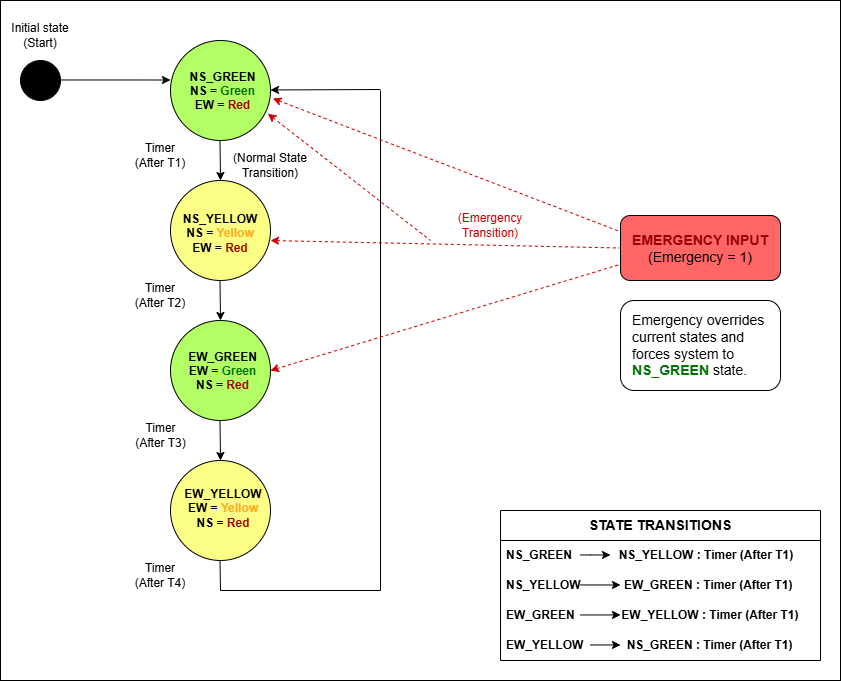

The diagram above was exported from draw.io. Its source (the exported page's mxGraphModel, read from the mxfile embedded in the PNG):
<mxGraphModel dx="1278" dy="705" grid="1" gridSize="10" guides="1" tooltips="1" connect="1" arrows="1" fold="1" page="1" pageScale="1" pageWidth="850" pageHeight="1100" math="0" shadow="0">
  <root>
    <mxCell id="0" />
    <mxCell id="1" parent="0" />
    <mxCell id="jhswaZ9CsssHP4jVh_fn-54" parent="1" style="rounded=0;whiteSpace=wrap;html=1;" value="" vertex="1">
      <mxGeometry height="680" width="840" x="20" y="20" as="geometry" />
    </mxCell>
    <mxCell id="jhswaZ9CsssHP4jVh_fn-1" parent="1" style="ellipse;whiteSpace=wrap;html=1;aspect=fixed;fillColor=#B3FF66;" value="" vertex="1">
      <mxGeometry height="100" width="100" x="190" y="60" as="geometry" />
    </mxCell>
    <mxCell id="jhswaZ9CsssHP4jVh_fn-2" parent="1" style="text;html=1;whiteSpace=wrap;strokeColor=none;fillColor=none;align=center;verticalAlign=middle;rounded=0;" value="&lt;b&gt;NS_GREEN&lt;/b&gt;&lt;div&gt;&lt;b&gt;NS = &lt;font style=&quot;color: rgb(0, 115, 0);&quot;&gt;Green&lt;/font&gt;&lt;/b&gt;&lt;/div&gt;&lt;div&gt;&lt;b style=&quot;background-color: transparent;&quot;&gt;&lt;font style=&quot;color: rgb(0, 0, 0);&quot;&gt;EW =&lt;/font&gt;&lt;font style=&quot;color: rgb(153, 255, 51);&quot;&gt; &lt;/font&gt;&lt;font style=&quot;color: rgb(164, 0, 0);&quot;&gt;Red&lt;/font&gt;&lt;/b&gt;&lt;/div&gt;&lt;div&gt;&lt;b&gt;&lt;font style=&quot;color: rgb(128, 255, 0);&quot;&gt;&lt;br&gt;&lt;/font&gt;&lt;/b&gt;&lt;/div&gt;&lt;div&gt;&lt;br&gt;&lt;/div&gt;" vertex="1">
      <mxGeometry height="130" width="135" x="175" y="60" as="geometry" />
    </mxCell>
    <mxCell id="jhswaZ9CsssHP4jVh_fn-3" edge="1" parent="1" style="endArrow=classic;html=1;rounded=0;" value="">
      <mxGeometry height="50" relative="1" width="50" as="geometry">
        <mxPoint x="239.5" y="160" as="sourcePoint" />
        <mxPoint x="240" y="200" as="targetPoint" />
      </mxGeometry>
    </mxCell>
    <mxCell id="jhswaZ9CsssHP4jVh_fn-6" parent="1" style="ellipse;whiteSpace=wrap;html=1;aspect=fixed;fillColor=#FBFF85;" value="" vertex="1">
      <mxGeometry height="100" width="100" x="190" y="200" as="geometry" />
    </mxCell>
    <mxCell id="jhswaZ9CsssHP4jVh_fn-4" parent="1" style="text;html=1;whiteSpace=wrap;strokeColor=none;fillColor=none;align=center;verticalAlign=middle;rounded=0;" value="&lt;b&gt;NS_YELLOW&lt;/b&gt;&lt;div&gt;&lt;b&gt;NS = &lt;font style=&quot;color: rgb(255, 173, 37);&quot;&gt;Yellow&lt;/font&gt;&lt;/b&gt;&lt;/div&gt;&lt;div&gt;&lt;b&gt;EW = &lt;font style=&quot;color: rgb(164, 0, 0);&quot;&gt;Red&lt;/font&gt;&lt;/b&gt;&lt;/div&gt;" vertex="1">
      <mxGeometry height="35" width="60" x="210" y="235" as="geometry" />
    </mxCell>
    <mxCell id="jhswaZ9CsssHP4jVh_fn-5" edge="1" parent="1" style="endArrow=classic;html=1;rounded=0;" value="">
      <mxGeometry height="50" relative="1" width="50" as="geometry">
        <mxPoint x="239.5" y="300" as="sourcePoint" />
        <mxPoint x="240" y="340" as="targetPoint" />
      </mxGeometry>
    </mxCell>
    <mxCell id="jhswaZ9CsssHP4jVh_fn-7" parent="1" style="ellipse;whiteSpace=wrap;html=1;aspect=fixed;fillColor=#B3FF66;" value="" vertex="1">
      <mxGeometry height="100" width="100" x="190" y="340" as="geometry" />
    </mxCell>
    <mxCell id="jhswaZ9CsssHP4jVh_fn-9" edge="1" parent="1" style="endArrow=classic;html=1;rounded=0;" value="">
      <mxGeometry height="50" relative="1" width="50" as="geometry">
        <mxPoint x="239.5" y="440" as="sourcePoint" />
        <mxPoint x="240" y="480" as="targetPoint" />
      </mxGeometry>
    </mxCell>
    <mxCell id="jhswaZ9CsssHP4jVh_fn-10" parent="1" style="ellipse;whiteSpace=wrap;html=1;aspect=fixed;fillColor=#FBFF85;" value="" vertex="1">
      <mxGeometry height="100" width="100" x="190" y="480" as="geometry" />
    </mxCell>
    <mxCell id="jhswaZ9CsssHP4jVh_fn-12" edge="1" parent="1" style="endArrow=none;html=1;rounded=0;" value="">
      <mxGeometry height="50" relative="1" width="50" as="geometry">
        <mxPoint x="240" y="610" as="sourcePoint" />
        <mxPoint x="239.5" y="580" as="targetPoint" />
      </mxGeometry>
    </mxCell>
    <mxCell id="jhswaZ9CsssHP4jVh_fn-13" edge="1" parent="1" style="endArrow=none;html=1;rounded=0;" value="">
      <mxGeometry height="50" relative="1" width="50" as="geometry">
        <mxPoint x="240" y="610" as="sourcePoint" />
        <mxPoint x="400" y="610" as="targetPoint" />
      </mxGeometry>
    </mxCell>
    <mxCell id="jhswaZ9CsssHP4jVh_fn-17" edge="1" parent="1" style="endArrow=none;html=1;rounded=0;" value="">
      <mxGeometry height="50" relative="1" width="50" as="geometry">
        <mxPoint x="400" y="610" as="sourcePoint" />
        <mxPoint x="400" y="110" as="targetPoint" />
      </mxGeometry>
    </mxCell>
    <mxCell id="jhswaZ9CsssHP4jVh_fn-18" edge="1" parent="1" style="endArrow=classic;html=1;rounded=0;" value="">
      <mxGeometry height="50" relative="1" width="50" as="geometry">
        <mxPoint x="400" y="109" as="sourcePoint" />
        <mxPoint x="290" y="109.47" as="targetPoint" />
      </mxGeometry>
    </mxCell>
    <mxCell id="jhswaZ9CsssHP4jVh_fn-19" parent="1" style="text;html=1;whiteSpace=wrap;strokeColor=none;fillColor=none;align=center;verticalAlign=middle;rounded=0;" value="Timer&lt;div&gt;(After T1)&lt;span style=&quot;color: rgba(0, 0, 0, 0); font-family: monospace; font-size: 0px; text-align: start; white-space: nowrap; background-color: transparent;&quot;&gt;%3CmxGraphModel%3E%3Croot%3E%3CmxCell%20id%3D%220%22%2F%3E%3CmxCell%20id%3D%221%22%20parent%3D%220%22%2F%3E%3CmxCell%20id%3D%222%22%20parent%3D%221%22%20style%3D%22text%3Bhtml%3D1%3BwhiteSpace%3Dwrap%3BstrokeColor%3Dnone%3BfillColor%3Dnone%3Balign%3Dcenter%3BverticalAlign%3Dmiddle%3Brounded%3D0%3B%22%20value%3D%22NS_YELLOW%3ATimer%22%20vertex%3D%221%22%3E%3CmxGeometry%20height%3D%2230%22%20width%3D%2260%22%20x%3D%22270%22%20y%3D%22170%22%20as%3D%22geometry%22%2F%3E%3C%2FmxCell%3E%3C%2Froot%3E%3C%2FmxGraphModel%3E&lt;/span&gt;&lt;/div&gt;" vertex="1">
      <mxGeometry height="30" width="120" x="120" y="160" as="geometry" />
    </mxCell>
    <mxCell id="jhswaZ9CsssHP4jVh_fn-20" parent="1" style="text;html=1;whiteSpace=wrap;strokeColor=none;fillColor=none;align=center;verticalAlign=middle;rounded=0;" value="Timer&lt;div&gt;(After T4)&lt;/div&gt;" vertex="1">
      <mxGeometry height="30" width="110" x="125" y="580" as="geometry" />
    </mxCell>
    <mxCell id="jhswaZ9CsssHP4jVh_fn-21" parent="1" style="text;html=1;whiteSpace=wrap;strokeColor=none;fillColor=none;align=center;verticalAlign=middle;rounded=0;" value="Timer&lt;div&gt;(After T3)&lt;/div&gt;" vertex="1">
      <mxGeometry height="30" width="125" x="117.5" y="440" as="geometry" />
    </mxCell>
    <mxCell id="jhswaZ9CsssHP4jVh_fn-22" parent="1" style="text;html=1;whiteSpace=wrap;strokeColor=none;fillColor=none;align=center;verticalAlign=middle;rounded=0;" value="Timer&lt;div&gt;(After T2)&lt;/div&gt;" vertex="1">
      <mxGeometry height="30" width="110" x="125" y="300" as="geometry" />
    </mxCell>
    <mxCell id="jhswaZ9CsssHP4jVh_fn-24" parent="1" style="ellipse;whiteSpace=wrap;html=1;aspect=fixed;fillColor=#000000;" value="" vertex="1">
      <mxGeometry height="40" width="40" x="40" y="80" as="geometry" />
    </mxCell>
    <mxCell id="jhswaZ9CsssHP4jVh_fn-25" edge="1" parent="1" style="endArrow=classic;html=1;rounded=0;entryX=0;entryY=0.395;entryDx=0;entryDy=0;entryPerimeter=0;" target="jhswaZ9CsssHP4jVh_fn-1" value="">
      <mxGeometry height="50" relative="1" width="50" as="geometry">
        <mxPoint x="80" y="99.47" as="sourcePoint" />
        <mxPoint x="160" y="99.47" as="targetPoint" />
      </mxGeometry>
    </mxCell>
    <mxCell id="jhswaZ9CsssHP4jVh_fn-26" parent="1" style="text;html=1;whiteSpace=wrap;strokeColor=none;fillColor=none;align=center;verticalAlign=middle;rounded=0;" value="Initial state&lt;div&gt;(Start)&lt;/div&gt;" vertex="1">
      <mxGeometry height="30" width="80" x="20" y="40" as="geometry" />
    </mxCell>
    <mxCell id="jhswaZ9CsssHP4jVh_fn-27" parent="1" style="rounded=1;whiteSpace=wrap;html=1;fillColor=#FF6666;" value="" vertex="1">
      <mxGeometry height="65" width="160" x="640" y="235" as="geometry" />
    </mxCell>
    <mxCell id="jhswaZ9CsssHP4jVh_fn-28" parent="1" style="text;html=1;whiteSpace=wrap;strokeColor=none;fillColor=none;align=center;verticalAlign=middle;rounded=0;" value="&lt;font style=&quot;font-size: 14px; color: rgb(153, 0, 0);&quot;&gt;&lt;b&gt;EMERGENCY INPUT&lt;/b&gt;&lt;/font&gt;&lt;div&gt;&lt;font style=&quot;font-size: 14px;&quot;&gt;(Emergency = 1)&lt;/font&gt;&lt;/div&gt;" vertex="1">
      <mxGeometry height="50" width="160" x="640" y="242.5" as="geometry" />
    </mxCell>
    <mxCell id="jhswaZ9CsssHP4jVh_fn-29" edge="1" parent="1" source="jhswaZ9CsssHP4jVh_fn-7" style="endArrow=none;dashed=1;html=1;rounded=0;startArrow=classic;startFill=1;exitX=1;exitY=0.5;exitDx=0;exitDy=0;fillColor=#CC0000;strokeColor=#CC0000;entryX=0;entryY=0.75;entryDx=0;entryDy=0;" target="jhswaZ9CsssHP4jVh_fn-27" value="">
      <mxGeometry height="50" relative="1" width="50" as="geometry">
        <mxPoint x="590" y="350" as="sourcePoint" />
        <mxPoint x="640" y="300" as="targetPoint" />
      </mxGeometry>
    </mxCell>
    <mxCell id="jhswaZ9CsssHP4jVh_fn-30" edge="1" parent="1" source="jhswaZ9CsssHP4jVh_fn-1" style="endArrow=none;dashed=1;html=1;rounded=0;startArrow=classic;startFill=1;exitX=0.974;exitY=0.732;exitDx=0;exitDy=0;fillColor=#CC0000;strokeColor=#CC0000;exitPerimeter=0;" value="">
      <mxGeometry height="50" relative="1" width="50" as="geometry">
        <mxPoint x="280" y="140" as="sourcePoint" />
        <mxPoint x="450" y="260" as="targetPoint" />
      </mxGeometry>
    </mxCell>
    <mxCell id="jhswaZ9CsssHP4jVh_fn-31" edge="1" parent="1" style="endArrow=none;dashed=1;html=1;rounded=0;startArrow=classic;startFill=1;exitX=1;exitY=0.5;exitDx=0;exitDy=0;fillColor=#CC0000;strokeColor=#CC0000;entryX=0;entryY=0.5;entryDx=0;entryDy=0;" target="jhswaZ9CsssHP4jVh_fn-27" value="">
      <mxGeometry height="50" relative="1" width="50" as="geometry">
        <mxPoint x="290" y="260" as="sourcePoint" />
        <mxPoint x="640" y="170" as="targetPoint" />
      </mxGeometry>
    </mxCell>
    <mxCell id="jhswaZ9CsssHP4jVh_fn-32" edge="1" parent="1" source="jhswaZ9CsssHP4jVh_fn-1" style="endArrow=none;dashed=1;html=1;rounded=0;startArrow=classic;startFill=1;exitX=1.024;exitY=0.58;exitDx=0;exitDy=0;fillColor=#CC0000;strokeColor=#CC0000;exitPerimeter=0;entryX=0;entryY=0.25;entryDx=0;entryDy=0;" target="jhswaZ9CsssHP4jVh_fn-27" value="">
      <mxGeometry height="50" relative="1" width="50" as="geometry">
        <mxPoint x="380" y="310" as="sourcePoint" />
        <mxPoint x="730" y="220" as="targetPoint" />
      </mxGeometry>
    </mxCell>
    <mxCell id="jhswaZ9CsssHP4jVh_fn-33" parent="1" style="text;html=1;whiteSpace=wrap;strokeColor=none;fillColor=none;align=center;verticalAlign=middle;rounded=0;" value="&lt;b&gt;EW_GREEN&lt;/b&gt;&lt;div&gt;&lt;b&gt;EW = &lt;font style=&quot;color: rgb(0, 115, 0);&quot;&gt;Green&lt;/font&gt;&lt;/b&gt;&lt;/div&gt;&lt;div&gt;&lt;b style=&quot;background-color: transparent;&quot;&gt;&lt;font style=&quot;color: rgb(0, 0, 0);&quot;&gt;NS =&lt;/font&gt;&lt;font style=&quot;color: rgb(153, 255, 51);&quot;&gt; &lt;/font&gt;&lt;font style=&quot;color: rgb(164, 0, 0);&quot;&gt;Red&lt;/font&gt;&lt;/b&gt;&lt;/div&gt;&lt;div&gt;&lt;b&gt;&lt;font style=&quot;color: rgb(128, 255, 0);&quot;&gt;&lt;br&gt;&lt;/font&gt;&lt;/b&gt;&lt;/div&gt;&lt;div&gt;&lt;br&gt;&lt;/div&gt;" vertex="1">
      <mxGeometry height="130" width="135" x="175" y="340" as="geometry" />
    </mxCell>
    <mxCell id="jhswaZ9CsssHP4jVh_fn-34" parent="1" style="text;html=1;whiteSpace=wrap;strokeColor=none;fillColor=none;align=center;verticalAlign=middle;rounded=0;" value="&lt;b&gt;EW_YELLOW&lt;/b&gt;&lt;div&gt;&lt;b&gt;EW = &lt;font style=&quot;color: rgb(255, 173, 37);&quot;&gt;Yellow&lt;/font&gt;&lt;/b&gt;&lt;/div&gt;&lt;div&gt;&lt;b&gt;NS = &lt;font style=&quot;color: rgb(164, 0, 0);&quot;&gt;Red&lt;/font&gt;&lt;/b&gt;&lt;/div&gt;" vertex="1">
      <mxGeometry height="35" width="60" x="212.5" y="510" as="geometry" />
    </mxCell>
    <mxCell id="jhswaZ9CsssHP4jVh_fn-35" parent="1" style="text;html=1;whiteSpace=wrap;strokeColor=none;fillColor=none;align=center;verticalAlign=middle;rounded=0;" value="(Normal State Transition)" vertex="1">
      <mxGeometry height="30" width="110" x="235" y="170" as="geometry" />
    </mxCell>
    <mxCell id="jhswaZ9CsssHP4jVh_fn-36" parent="1" style="text;html=1;whiteSpace=wrap;strokeColor=none;fillColor=none;align=center;verticalAlign=middle;rounded=0;" value="&lt;font style=&quot;color: rgb(204, 0, 0);&quot;&gt;(Emergency Transition)&lt;/font&gt;" vertex="1">
      <mxGeometry height="30" width="80" x="470" y="230" as="geometry" />
    </mxCell>
    <mxCell id="jhswaZ9CsssHP4jVh_fn-37" parent="1" style="rounded=1;whiteSpace=wrap;html=1;" value="" vertex="1">
      <mxGeometry height="90" width="160" x="640" y="320" as="geometry" />
    </mxCell>
    <mxCell id="jhswaZ9CsssHP4jVh_fn-38" parent="1" style="text;html=1;whiteSpace=wrap;strokeColor=none;fillColor=none;align=left;verticalAlign=middle;rounded=0;" value="&lt;div style=&quot;&quot;&gt;&lt;span style=&quot;font-size: 14px; background-color: transparent; color: light-dark(rgb(0, 0, 0), rgb(255, 255, 255));&quot;&gt;Emergency overrides current states and forces system to &lt;/span&gt;&lt;font style=&quot;font-size: 14px; background-color: transparent; color: rgb(0, 115, 0);&quot;&gt;&lt;b&gt;NS_GREEN &lt;/b&gt;&lt;/font&gt;&lt;span style=&quot;font-size: 14px; background-color: transparent; color: light-dark(rgb(0, 0, 0), rgb(255, 255, 255));&quot;&gt;state.&lt;/span&gt;&lt;/div&gt;" vertex="1">
      <mxGeometry height="90" width="150" x="650" y="320" as="geometry" />
    </mxCell>
    <mxCell id="jhswaZ9CsssHP4jVh_fn-39" parent="1" style="swimlane;fontStyle=0;childLayout=stackLayout;horizontal=1;startSize=30;horizontalStack=0;resizeParent=1;resizeParentMax=0;resizeLast=0;collapsible=1;marginBottom=0;whiteSpace=wrap;html=1;" value="&lt;b&gt;&lt;font style=&quot;font-size: 14px;&quot;&gt;STATE TRANSITIONS&lt;/font&gt;&lt;/b&gt;" vertex="1">
      <mxGeometry height="150" width="320" x="520" y="530" as="geometry" />
    </mxCell>
    <mxCell id="jhswaZ9CsssHP4jVh_fn-40" parent="jhswaZ9CsssHP4jVh_fn-39" style="text;strokeColor=none;fillColor=none;align=left;verticalAlign=middle;spacingLeft=4;spacingRight=4;overflow=hidden;points=[[0,0.5],[1,0.5]];portConstraint=eastwest;rotatable=0;whiteSpace=wrap;html=1;" value="&lt;b&gt;NS_GREEN&amp;nbsp; &amp;nbsp; &amp;nbsp; &amp;nbsp; &amp;nbsp; &amp;nbsp; &amp;nbsp; NS_YELLOW : Timer (After T1)&lt;/b&gt;" vertex="1">
      <mxGeometry height="30" width="320" y="30" as="geometry" />
    </mxCell>
    <mxCell id="jhswaZ9CsssHP4jVh_fn-45" edge="1" parent="jhswaZ9CsssHP4jVh_fn-39" style="endArrow=classic;html=1;rounded=0;" value="">
      <mxGeometry height="50" relative="1" width="50" as="geometry">
        <Array as="points">
          <mxPoint x="90" y="44.47000000000003" />
        </Array>
        <mxPoint x="80" y="44.47000000000003" as="sourcePoint" />
        <mxPoint x="110" y="44.47000000000003" as="targetPoint" />
      </mxGeometry>
    </mxCell>
    <mxCell id="jhswaZ9CsssHP4jVh_fn-51" edge="1" parent="jhswaZ9CsssHP4jVh_fn-39" style="endArrow=classic;html=1;rounded=0;" value="">
      <mxGeometry height="50" relative="1" width="50" as="geometry">
        <mxPoint x="80" y="74.47000000000003" as="sourcePoint" />
        <mxPoint x="120" y="74.47000000000003" as="targetPoint" />
      </mxGeometry>
    </mxCell>
    <mxCell id="jhswaZ9CsssHP4jVh_fn-41" parent="jhswaZ9CsssHP4jVh_fn-39" style="text;strokeColor=none;fillColor=none;align=left;verticalAlign=middle;spacingLeft=4;spacingRight=4;overflow=hidden;points=[[0,0.5],[1,0.5]];portConstraint=eastwest;rotatable=0;whiteSpace=wrap;html=1;" value="&lt;b&gt;NS_YELLOW&amp;nbsp; &amp;nbsp; &amp;nbsp; &amp;nbsp; &amp;nbsp; &amp;nbsp; &amp;nbsp;EW_GREEN : Timer (After T1)&lt;/b&gt;" vertex="1">
      <mxGeometry height="30" width="320" y="60" as="geometry" />
    </mxCell>
    <mxCell id="jhswaZ9CsssHP4jVh_fn-42" parent="jhswaZ9CsssHP4jVh_fn-39" style="text;strokeColor=none;fillColor=none;align=left;verticalAlign=middle;spacingLeft=4;spacingRight=4;overflow=hidden;points=[[0,0.5],[1,0.5]];portConstraint=eastwest;rotatable=0;whiteSpace=wrap;html=1;" value="&lt;b&gt;EW_GREEN&amp;nbsp; &amp;nbsp; &amp;nbsp; &amp;nbsp; &amp;nbsp; &amp;nbsp; &amp;nbsp; EW_YELLOW : Timer (After T1)&lt;/b&gt;" vertex="1">
      <mxGeometry height="30" width="320" y="90" as="geometry" />
    </mxCell>
    <mxCell id="jhswaZ9CsssHP4jVh_fn-52" edge="1" parent="jhswaZ9CsssHP4jVh_fn-39" style="endArrow=classic;html=1;rounded=0;" value="">
      <mxGeometry height="50" relative="1" width="50" as="geometry">
        <mxPoint x="80" y="104.47000000000003" as="sourcePoint" />
        <mxPoint x="120" y="104.47000000000003" as="targetPoint" />
      </mxGeometry>
    </mxCell>
    <mxCell id="jhswaZ9CsssHP4jVh_fn-44" parent="jhswaZ9CsssHP4jVh_fn-39" style="text;strokeColor=none;fillColor=none;align=left;verticalAlign=middle;spacingLeft=4;spacingRight=4;overflow=hidden;points=[[0,0.5],[1,0.5]];portConstraint=eastwest;rotatable=0;whiteSpace=wrap;html=1;" value="&lt;b&gt;EW_YELLOW&amp;nbsp; &amp;nbsp; &amp;nbsp; &amp;nbsp; &amp;nbsp; &amp;nbsp; &amp;nbsp;NS_GREEN : Timer (After T1)&lt;/b&gt;" vertex="1">
      <mxGeometry height="30" width="320" y="120" as="geometry" />
    </mxCell>
    <mxCell id="jhswaZ9CsssHP4jVh_fn-53" edge="1" parent="jhswaZ9CsssHP4jVh_fn-39" style="endArrow=classic;html=1;rounded=0;" value="">
      <mxGeometry height="50" relative="1" width="50" as="geometry">
        <mxPoint x="90" y="134.47000000000003" as="sourcePoint" />
        <mxPoint x="120" y="134.47000000000003" as="targetPoint" />
      </mxGeometry>
    </mxCell>
  </root>
</mxGraphModel>